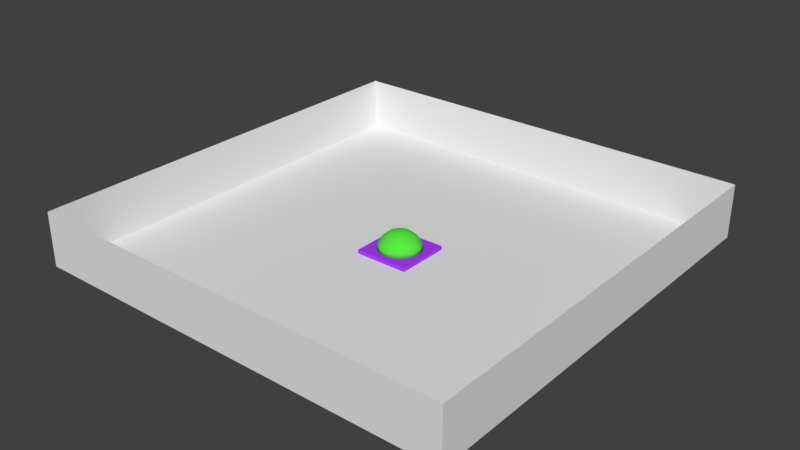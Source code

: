 # Source: sceneBox.blend  (saved by Blender 2.79.0; exported with 4.5.12 LTS)
import bpy
from mathutils import Matrix  # noqa: F401  (used for matrix-valued properties, if any)

bpy.ops.wm.read_factory_settings(use_empty=True)
scene = bpy.context.scene
scene.name = 'Scene'

# ---- collections
col_collection_1 = bpy.data.collections.new('Collection 1'); scene.collection.children.link(col_collection_1)

# ---- materials (node trees are filled in below, after node groups)
mat_mjumpbox = bpy.data.materials.new('MjumpBox')
mat_mjumpbox.alpha_threshold = 0.0
mat_mjumpbox.use_transparent_shadow = False
mat_mjumpbox.diffuse_color = (0.4065, 0.04625, 1.0, 1.0)
mat_mjumpbox.roughness = 0.5
mat_mjumpboxcore = bpy.data.materials.new('MjumpBoxCore')
mat_mjumpboxcore.alpha_threshold = 0.0
mat_mjumpboxcore.use_transparent_shadow = False
mat_mjumpboxcore.diffuse_color = (0.09723, 0.8, 0.05313, 1.0)
mat_mjumpboxcore.roughness = 0.5

# ---- material node trees

# ---- world
world_world = bpy.data.worlds.new('World'); scene.world = world_world
world_world.color = (0.05088, 0.05088, 0.05088)
world_world.use_sun_shadow = False
world_world.sun_shadow_jitter_overblur = 0.0
world_world.cycles.sampling_method = 'MANUAL'

# ---- meshes
me_x = bpy.data.meshes.new('平面')
me_x.from_pydata([(-1.0, -1.0, 0.0), (1.0, -1.0, 0.0), (-1.0, 1.0, 0.0), (1.0, 1.0, 0.0), (-1.0, 1.0, 0.1364), (-1.0, -1.0, 0.1364), (1.0, -1.0, 0.1364), (1.0, 1.0, 0.1364), (0.05282, 0.5672, 0.5648), (0.1298, 0.6524, 0.4445), (0.1536, 0.7723, 0.137), (0.2077, 0.7135, 0.3032), (0.3015, 0.7278, 0.1381), (0.01596, 0.162, 0.7853), (0.1193, 0.288, 0.7385), (0.1732, 0.4183, 0.6636), (0.2692, 0.4986, 0.5674), (0.3161, 0.587, 0.447), (0.4106, 0.6145, 0.3061), (0.4375, 0.6548, 0.1366), (0.5549, 0.5589, 0.1378), (0.2389, 0.1927, 0.7394), (0.4331, 0.3614, 0.5693), (0.5175, 0.4172, 0.4503), (0.5667, 0.4739, 0.3134), (0.6552, 0.4378, 0.1369), (0.1474, 0.06107, 0.785), (0.3662, 0.25, 0.669), (0.5226, 0.2165, 0.5657), (0.6828, 0.2828, 0.3061), (0.7287, 0.2988, 0.1378), (0.6422, 0.1866, 0.4428), (0.7249, 0.1442, 0.3061), (0.7732, 0.1508, 0.1367), (0.3058, 0.0327, 0.7412), (0.4452, 0.04593, 0.6648), (0.5633, 0.05548, 0.567), (0.6652, -2.673e-07, 0.4445), (0.7391, -2.196e-07, 0.3061), (0.7877, -0.002873, 0.1371), (0.7249, -0.1442, 0.3061), (0.772, -0.1565, 0.1371), (0.4253, -0.1317, 0.6661), (0.5453, -0.155, 0.567), (0.6346, -0.2047, 0.4464), (0.6828, -0.2828, 0.3061), (0.7266, -0.304, 0.1378), (0.2724, -0.1444, 0.7389), (0.4704, -0.3143, 0.5657), (0.6145, -0.4106, 0.3061), (0.6534, -0.4401, 0.1366), (0.141, -0.07537, 0.7847), (0.3448, -0.2788, 0.6669), (0.5079, -0.432, 0.4464), (0.5226, -0.5226, 0.3061), (0.5549, -0.5589, 0.1378), (0.3576, -0.4395, 0.5674), (0.4106, -0.6145, 0.3061), (0.4352, -0.6565, 0.1371), (0.2128, -0.3937, 0.6648), (0.1589, -0.5421, 0.5694), (0.3083, -0.5935, 0.4428), (0.2828, -0.6828, 0.3061), (0.2988, -0.7288, 0.1371), (0.1472, -0.27, 0.7412), (0.1442, -0.7249, 0.3061), (0.1508, -0.7732, 0.1366), (0.04213, -0.1533, 0.7848), (0.04669, -0.441, 0.6669), (-0.05985, -0.5609, 0.5693), (0.05936, -0.6621, 0.4503), (5.085e-08, -0.7391, 0.3061), (-0.002872, -0.7877, 0.1371), (-0.1442, -0.7249, 0.3061), (-0.1565, -0.772, 0.1371), (-9.976e-08, -5.015e-07, 0.8), (-0.1279, -0.4289, 0.6648), (-0.2047, -0.6346, 0.4464), (-0.2828, -0.6828, 0.3061), (-0.304, -0.7266, 0.1378), (-0.08892, -0.2994, 0.7399), (-0.265, -0.5008, 0.5674), (-0.4106, -0.6145, 0.3061), (-0.4401, -0.6534, 0.1367), (-0.07864, -0.1382, 0.7848), (-0.2788, -0.3448, 0.6669), (-0.432, -0.5079, 0.4464), (-0.5226, -0.5226, 0.3061), (-0.5589, -0.5549, 0.1378), (-0.2584, -0.1664, 0.7403), (-0.4365, -0.3613, 0.5674), (-0.5531, -0.3696, 0.4445), (-0.6145, -0.4106, 0.3061), (-0.6566, -0.4352, 0.1368), (-0.6828, -0.2828, 0.3061), (-0.7287, -0.2988, 0.1378), (-0.4084, -0.1812, 0.6672), (-0.546, -0.1625, 0.5648), (-0.6422, -0.1866, 0.4428), (-0.7249, -0.1442, 0.3061), (-0.7732, -0.1508, 0.1367), (-0.3061, -0.02474, 0.7393), (-0.6652, -1.123e-07, 0.4445), (-0.7391, -2.553e-07, 0.3061), (-0.7877, 0.002872, 0.1371), (-0.1582, -0.02687, 0.785), (-0.4441, 0.03589, 0.6658), (-0.5631, 0.06545, 0.567), (-0.7249, 0.1442, 0.3061), (-0.772, 0.1565, 0.1371), (-0.6346, 0.2047, 0.4464), (-0.6828, 0.2828, 0.3061), (-0.7266, 0.304, 0.1378), (-0.2837, 0.1242, 0.7391), (-0.3957, 0.2092, 0.6648), (-0.4992, 0.2668, 0.567), (-0.6145, 0.4106, 0.3061), (-0.6534, 0.4401, 0.1366), (-0.1223, 0.1004, 0.7849), (-0.5079, 0.432, 0.4464), (-0.5226, 0.5226, 0.3061), (-0.5549, 0.5589, 0.1378), (-0.1937, 0.236, 0.74), (-0.2805, 0.3417, 0.668), (-0.3625, 0.4333, 0.5694), (-0.304, 0.5935, 0.4464), (-0.4352, 0.6565, 0.1371), (-0.3609, 0.6477, 0.3082), (-0.2988, 0.7288, 0.1371), (-0.1718, 0.5421, 0.5649), (-0.05928, 0.661, 0.4502), (-0.1442, 0.7249, 0.3061), (-0.1508, 0.7732, 0.1366), (-0.06383, 0.3016, 0.7398), (-0.09081, 0.4369, 0.6677), (5.085e-08, 0.7391, 0.3061), (0.002873, 0.7877, 0.1371)], [], [(0, 2, 3, 1), (5, 6, 7, 4), (3, 2, 4, 7), (0, 1, 6, 5), (1, 3, 7, 6), (2, 0, 5, 4), (133, 13, 14), (130, 8, 9), (11, 12, 10), (15, 16, 8), (17, 18, 11), (13, 75, 26), (24, 25, 20), (26, 34, 21), (27, 28, 22), (34, 35, 27), (31, 32, 29), (36, 37, 31), (34, 42, 35), (26, 75, 51), (51, 47, 34), (44, 45, 40), (47, 52, 42), (51, 64, 47), (52, 56, 48), (53, 54, 49), (53, 56, 61), (51, 75, 67), (64, 59, 52), (59, 60, 56), (61, 62, 57), (60, 70, 61), (64, 68, 59), (67, 80, 64), (60, 68, 69), (70, 71, 65), (70, 69, 77), (67, 75, 84), (80, 76, 68), (69, 76, 81), (77, 78, 73), (80, 85, 76), (77, 81, 86), (81, 85, 90), (86, 87, 82), (84, 89, 80), (84, 75, 105), (89, 96, 85), (86, 90, 91), (90, 96, 97), (89, 105, 101), (98, 99, 94), (101, 106, 96), (101, 105, 113), (102, 107, 110), (110, 111, 108), (105, 75, 118), (113, 114, 106), (110, 115, 119), (119, 120, 116), (118, 122, 113), (119, 124, 125), (9, 11, 135, 130), (126, 127, 128), (118, 75, 13), (125, 129, 130), (130, 135, 131), (134, 8, 129), (11, 10, 136, 135), (14, 15, 134, 133), (17, 9, 8, 16), (8, 134, 15), (18, 19, 12, 11), (9, 17, 11), (23, 17, 16, 22), (24, 18, 17, 23), (20, 19, 18, 24), (21, 14, 13, 26), (27, 15, 14, 21), (22, 16, 15, 27), (29, 24, 23, 31), (29, 30, 25, 24), (28, 31, 23, 22), (21, 34, 27), (35, 36, 28, 27), (32, 33, 30, 29), (28, 36, 31), (38, 32, 31, 37), (38, 39, 33, 32), (43, 36, 35, 42), (43, 44, 37, 36), (40, 38, 37, 44), (40, 41, 39, 38), (45, 46, 41, 40), (34, 26, 51), (48, 43, 42, 52), (42, 34, 47), (48, 53, 44, 43), (49, 45, 44, 53), (49, 50, 46, 45), (54, 55, 50, 49), (47, 64, 52), (48, 56, 53), (57, 54, 53, 61), (56, 52, 59), (57, 58, 55, 54), (62, 63, 58, 57), (51, 67, 64), (56, 60, 61), (65, 62, 61, 70), (65, 66, 63, 62), (71, 72, 66, 65), (59, 68, 60), (68, 64, 80), (60, 69, 70), (73, 71, 70, 77), (73, 74, 72, 71), (78, 79, 74, 73), (67, 84, 80), (69, 68, 76), (77, 69, 81), (82, 78, 77, 86), (82, 83, 79, 78), (87, 88, 83, 82), (76, 85, 81), (80, 89, 85), (86, 81, 90), (92, 93, 88, 87), (92, 87, 86, 91), (84, 105, 89), (90, 85, 96), (97, 98, 91, 90), (94, 92, 91, 98), (94, 95, 93, 92), (99, 100, 95, 94), (106, 107, 97, 96), (89, 101, 96), (102, 98, 97, 107), (103, 99, 98, 102), (103, 104, 100, 99), (108, 103, 102, 110), (101, 113, 106), (108, 109, 104, 103), (114, 115, 107, 106), (111, 112, 109, 108), (107, 115, 110), (116, 111, 110, 119), (105, 118, 113), (116, 117, 112, 111), (120, 121, 117, 116), (119, 115, 124), (123, 114, 113, 122), (124, 115, 114, 123), (127, 120, 119, 125), (127, 126, 121, 120), (13, 133, 122, 118), (133, 134, 123, 122), (134, 129, 124, 123), (131, 127, 125, 130), (125, 124, 129), (131, 132, 128, 127), (135, 136, 132, 131), (130, 129, 8), (126, 128, 132, 136, 10, 12, 19, 20, 25, 30, 33, 39, 41, 46, 50, 55, 58, 63, 66, 72, 74, 79, 83, 88, 93, 95, 100, 104, 109, 112, 117, 121)])
me_x.polygons.foreach_set('use_smooth', [0, 0, 0, 0, 0, 0, 1, 1, 1, 1, 1, 1, 1, 1, 1, 1, 1, 1, 1, 1, 1, 1, 1, 1, 1, 1, 1, 1, 1, 1, 1, 1, 1, 1, 1, 1, 1, 1, 1, 1, 1, 1, 1, 1, 1, 1, 1, 1, 1, 1, 1, 1, 1, 1, 1, 1, 1, 1, 1, 1, 1, 1, 1, 1, 1, 1, 1, 1, 1, 1, 1, 1, 1, 1, 1, 1, 1, 1, 1, 1, 1, 1, 1, 1, 1, 1, 1, 1, 1, 1, 1, 1, 1, 1, 1, 1, 1, 1, 1, 1, 1, 1, 1, 1, 1, 1, 1, 1, 1, 1, 1, 1, 1, 1, 1, 1, 1, 1, 1, 1, 1, 1, 1, 1, 1, 1, 1, 1, 1, 1, 1, 1, 1, 1, 1, 1, 1, 1, 1, 1, 1, 1, 1, 1, 1, 1, 1, 1, 1, 1, 1, 1, 1, 1, 1, 1, 1, 1, 1, 1, 1, 1, 1, 1])
me_x.polygons.foreach_set('material_index', [0, 0, 0, 0, 0, 0, 1, 1, 1, 1, 1, 1, 1, 1, 1, 1, 1, 1, 1, 1, 1, 1, 1, 1, 1, 1, 1, 1, 1, 1, 1, 1, 1, 1, 1, 1, 1, 1, 1, 1, 1, 1, 1, 1, 1, 1, 1, 1, 1, 1, 1, 1, 1, 1, 1, 1, 1, 1, 1, 1, 1, 1, 1, 1, 1, 1, 1, 1, 1, 1, 1, 1, 1, 1, 1, 1, 1, 1, 1, 1, 1, 1, 1, 1, 1, 1, 1, 1, 1, 1, 1, 1, 1, 1, 1, 1, 1, 1, 1, 1, 1, 1, 1, 1, 1, 1, 1, 1, 1, 1, 1, 1, 1, 1, 1, 1, 1, 1, 1, 1, 1, 1, 1, 1, 1, 1, 1, 1, 1, 1, 1, 1, 1, 1, 1, 1, 1, 1, 1, 1, 1, 1, 1, 1, 1, 1, 1, 1, 1, 1, 1, 1, 1, 1, 1, 1, 1, 1, 1, 1, 1, 1, 1, 1])
_uv = me_x.uv_layers.new(name='UVMap')
_uv.uv.foreach_set('vector', [0.0, 0.4738, 1.558e-07, 0.0, 0.4753, 1.553e-07, 0.4753, 0.4738, 0.95, 0.02178, 0.95, 0.4543, 0.4753, 0.4543, 0.4753, 0.0217, 0.4035, 0.4738, 0.4035, 0.9476, 0.3725, 0.9476, 0.3725, 0.4738, 0.4342, 0.4738, 0.4342, 0.9474, 0.4035, 0.9477, 0.4035, 0.4741, 0.95, 0.4738, 0.95, 0.0005295, 0.9805, 0.0, 0.9805, 0.4732, 0.4753, 0.4738, 0.4753, 0.9476, 0.4447, 0.9476, 0.4447, 0.4738, 0.5938, 0.5105, 0.5782, 0.5447, 0.5509, 0.518, 0.9313, 0.5875, 0.9655, 0.612, 0.9333, 0.6322, 0.8981, 0.6528, 0.861, 0.6772, 0.8555, 0.6425, 1.0, 0.6385, 0.9739, 0.6628, 0.9655, 0.612, 0.9411, 0.6759, 0.9086, 0.7003, 0.8981, 0.6528, 0.5782, 0.5447, 0.5857, 0.5823, 0.5495, 0.5716, 0.7623, 0.5121, 0.7156, 0.5199, 0.7241, 0.4925, 0.5495, 0.5716, 0.5128, 0.5825, 0.5248, 0.5432, 0.8511, 0.5482, 0.8155, 0.5545, 0.8237, 0.5213, 0.5206, 0.5786, 0.4875, 0.5796, 0.5013, 0.5296, 0.7784, 0.5604, 0.7411, 0.5697, 0.7448, 0.5374, 0.8122, 0.5921, 0.7765, 0.6043, 0.7784, 0.5604, 0.5225, 0.5883, 0.4983, 0.6307, 0.4894, 0.5894, 0.5495, 0.5716, 0.5857, 0.5823, 0.5542, 0.6035, 0.5542, 0.6035, 0.5249, 0.6234, 0.5128, 0.5825, 0.7789, 0.6531, 0.7435, 0.6712, 0.7404, 0.6379, 0.5249, 0.6234, 0.511, 0.6576, 0.4885, 0.6248, 0.5542, 0.6035, 0.5574, 0.65, 0.5249, 0.6234, 0.511, 0.6576, 0.512, 0.6968, 0.4824, 0.67, 0.7884, 0.7083, 0.7556, 0.7298, 0.7486, 0.7023, 0.9439, 0.7451, 0.9718, 0.7795, 0.9324, 0.7917, 0.5542, 0.6035, 0.5857, 0.5823, 0.5794, 0.6196, 0.5574, 0.65, 0.545, 0.6815, 0.511, 0.6576, 0.9983, 0.813, 0.966, 0.8261, 0.9718, 0.7795, 0.9324, 0.7917, 0.8951, 0.7987, 0.8993, 0.7687, 0.966, 0.8261, 0.9309, 0.8503, 0.9324, 0.7917, 0.5574, 0.65, 0.5854, 0.6887, 0.545, 0.6815, 0.5794, 0.6196, 0.6139, 0.6514, 0.5574, 0.65, 0.966, 0.8261, 0.9965, 0.8521, 0.9663, 0.8778, 0.9309, 0.8503, 0.8931, 0.8654, 0.893, 0.8313, 0.9309, 0.8503, 0.9663, 0.8778, 0.9341, 0.9129, 0.5794, 0.6196, 0.5857, 0.5823, 0.6076, 0.6132, 0.6139, 0.6514, 0.6264, 0.6818, 0.5854, 0.6887, 0.9663, 0.8778, 0.9983, 0.8935, 0.972, 0.9266, 0.9341, 0.9129, 0.8995, 0.9326, 0.8953, 0.8996, 0.6139, 0.6514, 0.6601, 0.6584, 0.6264, 0.6818, 0.9341, 0.9129, 0.972, 0.9266, 0.9455, 0.9672, 0.6607, 0.6966, 0.6601, 0.6584, 0.6979, 0.6597, 0.9455, 0.9672, 0.9135, 0.9899, 0.9057, 0.9631, 0.6076, 0.6132, 0.6509, 0.616, 0.6139, 0.6514, 0.6076, 0.6132, 0.5857, 0.5823, 0.6238, 0.5851, 0.6509, 0.616, 0.6868, 0.6168, 0.6601, 0.6584, 0.5733, 0.7278, 0.5999, 0.7626, 0.5631, 0.7605, 0.5999, 0.7626, 0.6243, 0.8054, 0.5904, 0.8097, 0.6509, 0.616, 0.6238, 0.5851, 0.6588, 0.5816, 0.5555, 0.8038, 0.5183, 0.8136, 0.5218, 0.7808, 0.6588, 0.5816, 0.6902, 0.5649, 0.6868, 0.6168, 0.6588, 0.5816, 0.6238, 0.5851, 0.65, 0.5471, 0.5538, 0.8479, 0.5893, 0.8636, 0.5564, 0.8965, 0.5564, 0.8965, 0.5211, 0.9148, 0.5179, 0.8819, 0.6238, 0.5851, 0.5857, 0.5823, 0.6123, 0.5559, 0.65, 0.5471, 0.6746, 0.5252, 0.6902, 0.5649, 0.5564, 0.8965, 0.5941, 0.9114, 0.5662, 0.9504, 0.5662, 0.9504, 0.5335, 0.9717, 0.5264, 0.9451, 0.6123, 0.5559, 0.6261, 0.5228, 0.65, 0.5471, 0.9403, 0.4803, 0.9701, 0.5131, 0.9318, 0.5293, 0.9333, 0.6322, 0.8981, 0.6528, 0.8941, 0.6038, 0.9313, 0.5875, 0.8554, 0.5027, 0.8959, 0.5179, 0.8523, 0.5353, 0.6123, 0.5559, 0.5857, 0.5823, 0.5782, 0.5447, 0.9318, 0.5293, 0.9641, 0.5588, 0.9313, 0.5875, 0.9313, 0.5875, 0.8941, 0.6038, 0.893, 0.5696, 0.9959, 0.5761, 0.9655, 0.612, 0.9641, 0.5588, 0.8981, 0.6528, 0.8555, 0.6425, 0.8524, 0.6069, 0.8941, 0.6038, 0.5509, 0.518, 0.5352, 0.4894, 0.5972, 0.4788, 0.5938, 0.5105, 0.9411, 0.6759, 0.9333, 0.6322, 0.9655, 0.612, 0.9739, 0.6628, 0.9655, 0.612, 0.9959, 0.5761, 1.0, 0.6385, 0.9086, 0.7003, 0.8677, 0.709, 0.861, 0.6772, 0.8981, 0.6528, 0.9333, 0.6322, 0.9411, 0.6759, 0.8981, 0.6528, 0.9566, 0.7227, 0.9411, 0.6759, 0.9739, 0.6628, 0.9863, 0.7009, 0.9223, 0.7364, 0.9086, 0.7003, 0.9411, 0.6759, 0.9566, 0.7227, 0.8764, 0.7363, 0.8677, 0.709, 0.9086, 0.7003, 0.9223, 0.7364, 0.5248, 0.5432, 0.5509, 0.518, 0.5782, 0.5447, 0.5495, 0.5716, 0.4935, 0.5335, 0.5352, 0.4894, 0.5509, 0.518, 0.5248, 0.5432, 0.486, 0.5217, 0.5215, 0.4856, 0.5459, 0.5012, 0.5042, 0.5453, 0.7448, 0.5374, 0.7561, 0.4935, 0.7905, 0.5073, 0.7784, 0.5604, 0.7448, 0.5374, 0.7035, 0.5334, 0.7094, 0.5013, 0.7561, 0.4935, 0.8155, 0.5545, 0.7784, 0.5604, 0.7905, 0.5073, 0.8237, 0.5213, 0.5248, 0.5432, 0.5128, 0.5825, 0.4935, 0.5335, 0.8434, 0.5956, 0.8122, 0.5921, 0.8155, 0.5545, 0.8511, 0.5482, 0.7411, 0.5697, 0.6993, 0.5679, 0.7035, 0.5334, 0.7448, 0.5374, 0.8155, 0.5545, 0.8122, 0.5921, 0.7784, 0.5604, 0.7396, 0.6036, 0.7411, 0.5697, 0.7784, 0.5604, 0.7765, 0.6043, 0.7396, 0.6036, 0.6979, 0.604, 0.6993, 0.5679, 0.7411, 0.5697, 0.8131, 0.6421, 0.8122, 0.5921, 0.8434, 0.5956, 0.8449, 0.6379, 0.8131, 0.6421, 0.7789, 0.6531, 0.7765, 0.6043, 0.8122, 0.5921, 0.7404, 0.6379, 0.7396, 0.6036, 0.7765, 0.6043, 0.7789, 0.6531, 0.7404, 0.6379, 0.6988, 0.6406, 0.6979, 0.604, 0.7396, 0.6036, 0.7435, 0.6712, 0.7022, 0.676, 0.6988, 0.6406, 0.7404, 0.6379, 0.5128, 0.5825, 0.5495, 0.5716, 0.5542, 0.6035, 0.8184, 0.6807, 0.8131, 0.6421, 0.8449, 0.6379, 0.8511, 0.6736, 0.4885, 0.6248, 0.5128, 0.5825, 0.5249, 0.6234, 0.8184, 0.6807, 0.7884, 0.7083, 0.7789, 0.6531, 0.8131, 0.6421, 0.7486, 0.7023, 0.7435, 0.6712, 0.7789, 0.6531, 0.7884, 0.7083, 0.7486, 0.7023, 0.7075, 0.7091, 0.7022, 0.676, 0.7435, 0.6712, 0.7556, 0.7298, 0.7153, 0.7383, 0.7075, 0.7091, 0.7486, 0.7023, 0.5249, 0.6234, 0.5574, 0.65, 0.511, 0.6576, 0.8184, 0.6807, 0.8275, 0.7117, 0.7884, 0.7083, 0.8993, 0.7687, 0.9054, 0.7426, 0.9439, 0.7451, 0.9324, 0.7917, 0.512, 0.6968, 0.511, 0.6576, 0.545, 0.6815, 0.8993, 0.7687, 0.8579, 0.7643, 0.8645, 0.7364, 0.9054, 0.7426, 0.8951, 0.7987, 0.8534, 0.7963, 0.8579, 0.7643, 0.8993, 0.7687, 0.5542, 0.6035, 0.5794, 0.6196, 0.5574, 0.65, 0.9718, 0.7795, 0.966, 0.8261, 0.9324, 0.7917, 0.893, 0.8313, 0.8951, 0.7987, 0.9324, 0.7917, 0.9309, 0.8503, 0.893, 0.8313, 0.8511, 0.8312, 0.8534, 0.7963, 0.8951, 0.7987, 0.8931, 0.8654, 0.8513, 0.8675, 0.8511, 0.8312, 0.893, 0.8313, 0.545, 0.6815, 0.5854, 0.6887, 0.5614, 0.7163, 0.5854, 0.6887, 0.5574, 0.65, 0.6139, 0.6514, 0.966, 0.8261, 0.9663, 0.8778, 0.9309, 0.8503, 0.8953, 0.8996, 0.8931, 0.8654, 0.9309, 0.8503, 0.9341, 0.9129, 0.8953, 0.8996, 0.8537, 0.9039, 0.8513, 0.8675, 0.8931, 0.8654, 0.8995, 0.9326, 0.8585, 0.939, 0.8537, 0.9039, 0.8953, 0.8996, 0.5794, 0.6196, 0.6076, 0.6132, 0.6139, 0.6514, 0.9663, 0.8778, 0.9965, 0.8521, 0.9983, 0.8935, 0.9341, 0.9129, 0.9663, 0.8778, 0.972, 0.9266, 0.9057, 0.9631, 0.8995, 0.9326, 0.9341, 0.9129, 0.9455, 0.9672, 0.9057, 0.9631, 0.8648, 0.9715, 0.8585, 0.939, 0.8995, 0.9326, 0.9135, 0.9899, 0.8735, 1.0, 0.8648, 0.9715, 0.9057, 0.9631, 0.6264, 0.6818, 0.6601, 0.6584, 0.6607, 0.6966, 0.6139, 0.6514, 0.6509, 0.616, 0.6601, 0.6584, 0.9455, 0.9672, 0.972, 0.9266, 0.9839, 0.9677, 0.5273, 0.7506, 0.4861, 0.7446, 0.4942, 0.7163, 0.5347, 0.7241, 0.5273, 0.7506, 0.5347, 0.7241, 0.5733, 0.7278, 0.5631, 0.7605, 0.6076, 0.6132, 0.6238, 0.5851, 0.6509, 0.616, 0.6979, 0.6597, 0.6601, 0.6584, 0.6868, 0.6168, 0.5904, 0.8097, 0.5555, 0.8038, 0.5631, 0.7605, 0.5999, 0.7626, 0.5218, 0.7808, 0.5273, 0.7506, 0.5631, 0.7605, 0.5555, 0.8038, 0.5218, 0.7808, 0.4804, 0.7768, 0.4861, 0.7446, 0.5273, 0.7506, 0.5183, 0.8136, 0.4765, 0.8118, 0.4804, 0.7768, 0.5218, 0.7808, 0.6209, 0.8568, 0.5893, 0.8636, 0.5904, 0.8097, 0.6243, 0.8054, 0.6509, 0.616, 0.6588, 0.5816, 0.6868, 0.6168, 0.5538, 0.8479, 0.5555, 0.8038, 0.5904, 0.8097, 0.5893, 0.8636, 0.517, 0.8478, 0.5183, 0.8136, 0.5555, 0.8038, 0.5538, 0.8479, 0.517, 0.8478, 0.4753, 0.8482, 0.4765, 0.8118, 0.5183, 0.8136, 0.5179, 0.8819, 0.517, 0.8478, 0.5538, 0.8479, 0.5564, 0.8965, 0.6588, 0.5816, 0.65, 0.5471, 0.6902, 0.5649, 0.5179, 0.8819, 0.4763, 0.8846, 0.4753, 0.8482, 0.517, 0.8478, 0.6243, 0.8979, 0.5941, 0.9114, 0.5893, 0.8636, 0.6209, 0.8568, 0.5211, 0.9148, 0.4799, 0.9196, 0.4763, 0.8846, 0.5179, 0.8819, 0.5893, 0.8636, 0.5941, 0.9114, 0.5564, 0.8965, 0.5264, 0.9451, 0.5211, 0.9148, 0.5564, 0.8965, 0.5662, 0.9504, 0.6238, 0.5851, 0.6123, 0.5559, 0.65, 0.5471, 0.5264, 0.9451, 0.4853, 0.9519, 0.4799, 0.9196, 0.5211, 0.9148, 0.5335, 0.9717, 0.4932, 0.9801, 0.4853, 0.9519, 0.5264, 0.9451, 0.5662, 0.9504, 0.5941, 0.9114, 0.6053, 0.9509, 0.6442, 0.4967, 0.6746, 0.5252, 0.65, 0.5471, 0.6261, 0.5228, 0.6597, 0.486, 0.696, 0.522, 0.6727, 0.537, 0.6423, 0.5084, 0.8959, 0.5179, 0.9019, 0.4791, 0.9403, 0.4803, 0.9318, 0.5293, 0.9083, 0.5396, 0.8678, 0.5244, 0.8732, 0.4956, 0.9143, 0.5008, 0.5782, 0.5447, 0.5938, 0.5105, 0.6261, 0.5228, 0.6123, 0.5559, 0.5938, 0.5105, 0.5972, 0.4788, 0.6442, 0.4967, 0.6261, 0.5228, 0.9959, 0.5761, 0.9641, 0.5588, 0.9701, 0.5131, 1.0, 0.5307, 0.893, 0.5696, 0.8959, 0.5179, 0.9318, 0.5293, 0.9313, 0.5875, 0.9318, 0.5293, 0.9701, 0.5131, 0.9641, 0.5588, 0.893, 0.5696, 0.8511, 0.5705, 0.8523, 0.5353, 0.8959, 0.5179, 0.8941, 0.6038, 0.8524, 0.6069, 0.8511, 0.5705, 0.893, 0.5696, 0.9313, 0.5875, 0.9641, 0.5588, 0.9655, 0.612, 0.3512, 0.7477, 0.3308, 0.778, 0.3048, 0.8039, 0.2743, 0.8242, 0.241, 0.8379, 0.2051, 0.8452, 0.1684, 0.8452, 0.133, 0.8383, 0.0984, 0.8243, 0.06738, 0.8036, 0.04141, 0.7777, 0.02109, 0.7472, 0.007085, 0.7134, 0.0, 0.6776, 0.0, 0.6409, 0.007239, 0.6051, 0.02131, 0.5713, 0.04173, 0.5409, 0.06771, 0.5151, 0.09824, 0.4948, 0.1322, 0.4809, 0.1681, 0.4738, 0.2049, 0.4738, 0.2408, 0.481, 0.2747, 0.495, 0.3052, 0.5154, 0.3311, 0.5413, 0.3515, 0.5717, 0.3655, 0.6055, 0.3725, 0.6414, 0.3725, 0.678, 0.3653, 0.7138])
me_x.materials.append(mat_mjumpbox)
me_x.materials.append(mat_mjumpboxcore)
me_x.use_remesh_preserve_volume = False
me_x.use_remesh_preserve_attributes = False
me_x.use_mirror_vertex_groups = False
me_x.update()
me_x_1 = bpy.data.meshes.new('立方体')
me_x_1.from_pydata([(-1.0, -1.0, -1.0), (-1.0, -1.0, 1.0), (-1.0, 1.0, -1.0), (-1.0, 1.0, 1.0), (1.0, -1.0, -1.0), (1.0, -1.0, 1.0), (1.0, 1.0, -1.0), (1.0, 1.0, 1.0)], [], [(0, 2, 3, 1), (2, 6, 7, 3), (6, 4, 5, 7), (4, 0, 1, 5), (2, 0, 4, 6)])
me_x_1.use_remesh_preserve_volume = False
me_x_1.use_remesh_preserve_attributes = False
me_x_1.use_mirror_vertex_groups = False
me_x_1.update()

# ---- objects
ob_jumpbox = bpy.data.objects.new('jumpBox', me_x)
ob_scenebox = bpy.data.objects.new('sceneBox', me_x_1)

# ---- transforms, parenting, visibility, modifiers, constraints
ob_jumpbox.location = (0.0, 0.0, 0.0)
ob_jumpbox.lineart.crease_threshold = 0.0
ob_scenebox.location = (0.0, 0.0, 1.0)
ob_scenebox.scale = (8.0, 8.0, 1.0)
ob_scenebox.lineart.crease_threshold = 0.0

# ---- collection membership
col_collection_1.objects.link(ob_jumpbox)
col_collection_1.objects.link(ob_scenebox)

# ---- scene / render settings (as saved in the file)
scene.frame_start = 1; scene.frame_end = 250; scene.frame_set(1)
scene.render.engine = 'BLENDER_EEVEE_NEXT'
scene.render.resolution_percentage = 50
scene.render.dither_intensity = 0.0
scene.cycles.use_denoising = False
scene.cycles.samples = 128
scene.cycles.sampling_pattern = 'TABULATED_SOBOL'
scene.cycles.use_adaptive_sampling = False
scene.cycles.use_light_tree = False
scene.cycles.blur_glossy = 0.0
scene.cycles.sample_clamp_indirect = 0.0
scene.view_settings.view_transform = 'Standard'
bpy.context.view_layer.update()

# ---- added for rendering (the .blend has no active camera and no usable light): camera, sun
cam_auto = bpy.data.cameras.new('AutoCamera')
cam_auto.lens = 50.0
cam_auto.sensor_width = 36.0
cam_auto.clip_end = 1000.0
ob_auto_camera = bpy.data.objects.new('AutoCamera', cam_auto)
scene.collection.objects.link(ob_auto_camera)
ob_auto_camera.location = (21.0171, -25.2205, 17.8137)
ob_auto_camera.rotation_euler = (1.09748, -7.21219e-08, 0.694738)
scene.camera = ob_auto_camera
light_auto_sun = bpy.data.lights.new('AutoSun', 'SUN')
light_auto_sun.energy = 3.0
light_auto_sun.angle = 0.0523599
ob_auto_sun = bpy.data.objects.new('AutoSun', light_auto_sun)
scene.collection.objects.link(ob_auto_sun)
ob_auto_sun.rotation_euler = (0.872665, 0.174533, 0.523599)
bpy.context.view_layer.update()
